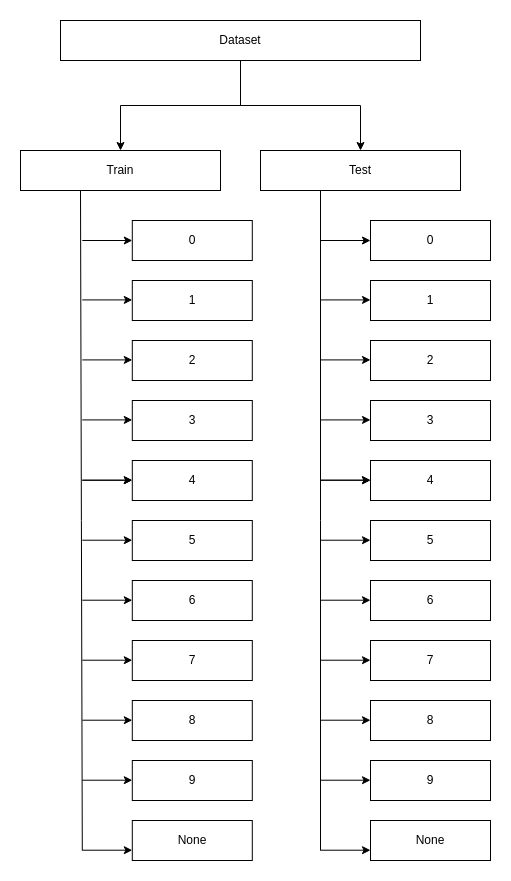

The diagram above was exported from draw.io. Its source (the exported page's mxGraphModel, read from the mxfile embedded in the PNG):
<mxGraphModel dx="1912" dy="1033" grid="1" gridSize="10" guides="1" tooltips="1" connect="1" arrows="1" fold="1" page="1" pageScale="1" pageWidth="850" pageHeight="1100" math="0" shadow="0">
  <root>
    <mxCell id="0" />
    <mxCell id="1" parent="0" />
    <mxCell id="-kqyMVmY_8nBsNA3nvy9-4" style="edgeStyle=orthogonalEdgeStyle;rounded=0;orthogonalLoop=1;jettySize=auto;html=1;entryX=0.5;entryY=0;entryDx=0;entryDy=0;exitX=0.5;exitY=1;exitDx=0;exitDy=0;" edge="1" parent="1" source="-kqyMVmY_8nBsNA3nvy9-1" target="-kqyMVmY_8nBsNA3nvy9-2">
      <mxGeometry relative="1" as="geometry" />
    </mxCell>
    <mxCell id="-kqyMVmY_8nBsNA3nvy9-5" style="edgeStyle=orthogonalEdgeStyle;rounded=0;orthogonalLoop=1;jettySize=auto;html=1;entryX=0.5;entryY=0;entryDx=0;entryDy=0;exitX=0.5;exitY=1;exitDx=0;exitDy=0;" edge="1" parent="1" source="-kqyMVmY_8nBsNA3nvy9-1" target="-kqyMVmY_8nBsNA3nvy9-3">
      <mxGeometry relative="1" as="geometry" />
    </mxCell>
    <mxCell id="-kqyMVmY_8nBsNA3nvy9-1" value="Dataset" style="rounded=0;whiteSpace=wrap;html=1;" vertex="1" parent="1">
      <mxGeometry x="280" y="110" width="360" height="40" as="geometry" />
    </mxCell>
    <mxCell id="-kqyMVmY_8nBsNA3nvy9-2" value="Train" style="rounded=0;whiteSpace=wrap;html=1;" vertex="1" parent="1">
      <mxGeometry x="240" y="240" width="200" height="40" as="geometry" />
    </mxCell>
    <mxCell id="-kqyMVmY_8nBsNA3nvy9-3" value="Test" style="rounded=0;whiteSpace=wrap;html=1;" vertex="1" parent="1">
      <mxGeometry x="480" y="240" width="200" height="40" as="geometry" />
    </mxCell>
    <mxCell id="-kqyMVmY_8nBsNA3nvy9-8" value="0" style="rounded=0;whiteSpace=wrap;html=1;" vertex="1" parent="1">
      <mxGeometry x="351.8" y="310" width="120" height="40" as="geometry" />
    </mxCell>
    <mxCell id="-kqyMVmY_8nBsNA3nvy9-9" value="1" style="rounded=0;whiteSpace=wrap;html=1;" vertex="1" parent="1">
      <mxGeometry x="351.8" y="370" width="120" height="40" as="geometry" />
    </mxCell>
    <mxCell id="-kqyMVmY_8nBsNA3nvy9-10" value="2" style="rounded=0;whiteSpace=wrap;html=1;" vertex="1" parent="1">
      <mxGeometry x="351.8" y="430" width="120" height="40" as="geometry" />
    </mxCell>
    <mxCell id="-kqyMVmY_8nBsNA3nvy9-11" value="3" style="rounded=0;whiteSpace=wrap;html=1;" vertex="1" parent="1">
      <mxGeometry x="351.8" y="490" width="120" height="40" as="geometry" />
    </mxCell>
    <mxCell id="-kqyMVmY_8nBsNA3nvy9-12" value="4" style="rounded=0;whiteSpace=wrap;html=1;" vertex="1" parent="1">
      <mxGeometry x="351.8" y="550" width="120" height="40" as="geometry" />
    </mxCell>
    <mxCell id="-kqyMVmY_8nBsNA3nvy9-13" value="5" style="rounded=0;whiteSpace=wrap;html=1;" vertex="1" parent="1">
      <mxGeometry x="351.8" y="610" width="120" height="40" as="geometry" />
    </mxCell>
    <mxCell id="-kqyMVmY_8nBsNA3nvy9-14" value="6" style="rounded=0;whiteSpace=wrap;html=1;" vertex="1" parent="1">
      <mxGeometry x="351.8" y="670" width="120" height="40" as="geometry" />
    </mxCell>
    <mxCell id="-kqyMVmY_8nBsNA3nvy9-15" value="7" style="rounded=0;whiteSpace=wrap;html=1;" vertex="1" parent="1">
      <mxGeometry x="351.8" y="730" width="120" height="40" as="geometry" />
    </mxCell>
    <mxCell id="-kqyMVmY_8nBsNA3nvy9-16" value="8" style="rounded=0;whiteSpace=wrap;html=1;" vertex="1" parent="1">
      <mxGeometry x="351.8" y="790" width="120" height="40" as="geometry" />
    </mxCell>
    <mxCell id="-kqyMVmY_8nBsNA3nvy9-17" value="9" style="rounded=0;whiteSpace=wrap;html=1;" vertex="1" parent="1">
      <mxGeometry x="351.8" y="850" width="120" height="40" as="geometry" />
    </mxCell>
    <mxCell id="-kqyMVmY_8nBsNA3nvy9-18" value="None" style="rounded=0;whiteSpace=wrap;html=1;" vertex="1" parent="1">
      <mxGeometry x="351.8" y="910" width="120" height="40" as="geometry" />
    </mxCell>
    <mxCell id="-kqyMVmY_8nBsNA3nvy9-35" value="" style="endArrow=none;html=1;rounded=0;entryX=0.341;entryY=1.002;entryDx=0;entryDy=0;entryPerimeter=0;" edge="1" parent="1">
      <mxGeometry width="50" height="50" relative="1" as="geometry">
        <mxPoint x="301.8" y="940" as="sourcePoint" />
        <mxPoint x="300.0000000000003" y="280.0799999999999" as="targetPoint" />
      </mxGeometry>
    </mxCell>
    <mxCell id="-kqyMVmY_8nBsNA3nvy9-37" value="" style="endArrow=classic;html=1;rounded=0;entryX=0;entryY=0.5;entryDx=0;entryDy=0;" edge="1" parent="1" target="-kqyMVmY_8nBsNA3nvy9-8">
      <mxGeometry width="50" height="50" relative="1" as="geometry">
        <mxPoint x="301.8" y="330" as="sourcePoint" />
        <mxPoint x="631.8" y="690" as="targetPoint" />
      </mxGeometry>
    </mxCell>
    <mxCell id="-kqyMVmY_8nBsNA3nvy9-38" value="" style="endArrow=classic;html=1;rounded=0;entryX=0;entryY=0.5;entryDx=0;entryDy=0;" edge="1" parent="1">
      <mxGeometry width="50" height="50" relative="1" as="geometry">
        <mxPoint x="301.8" y="389.40999999999997" as="sourcePoint" />
        <mxPoint x="351.8" y="389.40999999999997" as="targetPoint" />
      </mxGeometry>
    </mxCell>
    <mxCell id="-kqyMVmY_8nBsNA3nvy9-39" value="" style="endArrow=classic;html=1;rounded=0;" edge="1" parent="1">
      <mxGeometry width="50" height="50" relative="1" as="geometry">
        <mxPoint x="301.8" y="449.41" as="sourcePoint" />
        <mxPoint x="351.8" y="449.41" as="targetPoint" />
      </mxGeometry>
    </mxCell>
    <mxCell id="-kqyMVmY_8nBsNA3nvy9-40" value="" style="endArrow=classic;html=1;rounded=0;entryX=0;entryY=0.5;entryDx=0;entryDy=0;" edge="1" parent="1">
      <mxGeometry width="50" height="50" relative="1" as="geometry">
        <mxPoint x="301.8" y="509.40999999999997" as="sourcePoint" />
        <mxPoint x="351.8" y="509.40999999999997" as="targetPoint" />
      </mxGeometry>
    </mxCell>
    <mxCell id="-kqyMVmY_8nBsNA3nvy9-43" value="" style="endArrow=classic;html=1;rounded=0;entryX=0;entryY=0.5;entryDx=0;entryDy=0;" edge="1" parent="1">
      <mxGeometry width="50" height="50" relative="1" as="geometry">
        <mxPoint x="301.8" y="939.7099999999997" as="sourcePoint" />
        <mxPoint x="351.8" y="939.7099999999997" as="targetPoint" />
      </mxGeometry>
    </mxCell>
    <mxCell id="-kqyMVmY_8nBsNA3nvy9-45" value="" style="endArrow=classic;html=1;rounded=0;entryX=0;entryY=0.5;entryDx=0;entryDy=0;" edge="1" parent="1">
      <mxGeometry width="50" height="50" relative="1" as="geometry">
        <mxPoint x="301.8" y="569.7099999999996" as="sourcePoint" />
        <mxPoint x="351.8" y="569.7099999999996" as="targetPoint" />
      </mxGeometry>
    </mxCell>
    <mxCell id="-kqyMVmY_8nBsNA3nvy9-46" value="" style="endArrow=classic;html=1;rounded=0;entryX=0;entryY=0.5;entryDx=0;entryDy=0;" edge="1" parent="1">
      <mxGeometry width="50" height="50" relative="1" as="geometry">
        <mxPoint x="301.8" y="569.7099999999997" as="sourcePoint" />
        <mxPoint x="351.8" y="569.7099999999997" as="targetPoint" />
      </mxGeometry>
    </mxCell>
    <mxCell id="-kqyMVmY_8nBsNA3nvy9-47" value="" style="endArrow=classic;html=1;rounded=0;entryX=0;entryY=0.5;entryDx=0;entryDy=0;" edge="1" parent="1">
      <mxGeometry width="50" height="50" relative="1" as="geometry">
        <mxPoint x="301.8" y="629.7099999999997" as="sourcePoint" />
        <mxPoint x="351.8" y="629.7099999999997" as="targetPoint" />
      </mxGeometry>
    </mxCell>
    <mxCell id="-kqyMVmY_8nBsNA3nvy9-48" value="" style="endArrow=classic;html=1;rounded=0;entryX=0;entryY=0.5;entryDx=0;entryDy=0;" edge="1" parent="1">
      <mxGeometry width="50" height="50" relative="1" as="geometry">
        <mxPoint x="301.8" y="869.7099999999997" as="sourcePoint" />
        <mxPoint x="351.8" y="869.7099999999997" as="targetPoint" />
      </mxGeometry>
    </mxCell>
    <mxCell id="-kqyMVmY_8nBsNA3nvy9-49" value="" style="endArrow=classic;html=1;rounded=0;entryX=0;entryY=0.5;entryDx=0;entryDy=0;" edge="1" parent="1">
      <mxGeometry width="50" height="50" relative="1" as="geometry">
        <mxPoint x="301.8" y="689.7099999999996" as="sourcePoint" />
        <mxPoint x="351.8" y="689.7099999999996" as="targetPoint" />
      </mxGeometry>
    </mxCell>
    <mxCell id="-kqyMVmY_8nBsNA3nvy9-50" value="" style="endArrow=classic;html=1;rounded=0;entryX=0;entryY=0.5;entryDx=0;entryDy=0;" edge="1" parent="1">
      <mxGeometry width="50" height="50" relative="1" as="geometry">
        <mxPoint x="301.8" y="749.7099999999996" as="sourcePoint" />
        <mxPoint x="351.8" y="749.7099999999996" as="targetPoint" />
      </mxGeometry>
    </mxCell>
    <mxCell id="-kqyMVmY_8nBsNA3nvy9-51" value="" style="endArrow=classic;html=1;rounded=0;entryX=0;entryY=0.5;entryDx=0;entryDy=0;" edge="1" parent="1">
      <mxGeometry width="50" height="50" relative="1" as="geometry">
        <mxPoint x="301.8" y="809.7099999999996" as="sourcePoint" />
        <mxPoint x="351.8" y="809.7099999999996" as="targetPoint" />
      </mxGeometry>
    </mxCell>
    <mxCell id="-kqyMVmY_8nBsNA3nvy9-54" value="0" style="rounded=0;whiteSpace=wrap;html=1;" vertex="1" parent="1">
      <mxGeometry x="590" y="310" width="120" height="40" as="geometry" />
    </mxCell>
    <mxCell id="-kqyMVmY_8nBsNA3nvy9-55" value="1" style="rounded=0;whiteSpace=wrap;html=1;" vertex="1" parent="1">
      <mxGeometry x="590" y="370" width="120" height="40" as="geometry" />
    </mxCell>
    <mxCell id="-kqyMVmY_8nBsNA3nvy9-56" value="2" style="rounded=0;whiteSpace=wrap;html=1;" vertex="1" parent="1">
      <mxGeometry x="590" y="430" width="120" height="40" as="geometry" />
    </mxCell>
    <mxCell id="-kqyMVmY_8nBsNA3nvy9-57" value="3" style="rounded=0;whiteSpace=wrap;html=1;" vertex="1" parent="1">
      <mxGeometry x="590" y="490" width="120" height="40" as="geometry" />
    </mxCell>
    <mxCell id="-kqyMVmY_8nBsNA3nvy9-58" value="4" style="rounded=0;whiteSpace=wrap;html=1;" vertex="1" parent="1">
      <mxGeometry x="590" y="550" width="120" height="40" as="geometry" />
    </mxCell>
    <mxCell id="-kqyMVmY_8nBsNA3nvy9-59" value="5" style="rounded=0;whiteSpace=wrap;html=1;" vertex="1" parent="1">
      <mxGeometry x="590" y="610" width="120" height="40" as="geometry" />
    </mxCell>
    <mxCell id="-kqyMVmY_8nBsNA3nvy9-60" value="6" style="rounded=0;whiteSpace=wrap;html=1;" vertex="1" parent="1">
      <mxGeometry x="590" y="670" width="120" height="40" as="geometry" />
    </mxCell>
    <mxCell id="-kqyMVmY_8nBsNA3nvy9-61" value="7" style="rounded=0;whiteSpace=wrap;html=1;" vertex="1" parent="1">
      <mxGeometry x="590" y="730" width="120" height="40" as="geometry" />
    </mxCell>
    <mxCell id="-kqyMVmY_8nBsNA3nvy9-62" value="8" style="rounded=0;whiteSpace=wrap;html=1;" vertex="1" parent="1">
      <mxGeometry x="590" y="790" width="120" height="40" as="geometry" />
    </mxCell>
    <mxCell id="-kqyMVmY_8nBsNA3nvy9-63" value="9" style="rounded=0;whiteSpace=wrap;html=1;" vertex="1" parent="1">
      <mxGeometry x="590" y="850" width="120" height="40" as="geometry" />
    </mxCell>
    <mxCell id="-kqyMVmY_8nBsNA3nvy9-64" value="None" style="rounded=0;whiteSpace=wrap;html=1;" vertex="1" parent="1">
      <mxGeometry x="590" y="910" width="120" height="40" as="geometry" />
    </mxCell>
    <mxCell id="-kqyMVmY_8nBsNA3nvy9-65" value="" style="endArrow=classic;html=1;rounded=0;entryX=0;entryY=0.5;entryDx=0;entryDy=0;" edge="1" parent="1" target="-kqyMVmY_8nBsNA3nvy9-54">
      <mxGeometry width="50" height="50" relative="1" as="geometry">
        <mxPoint x="540" y="330" as="sourcePoint" />
        <mxPoint x="870" y="690" as="targetPoint" />
      </mxGeometry>
    </mxCell>
    <mxCell id="-kqyMVmY_8nBsNA3nvy9-66" value="" style="endArrow=classic;html=1;rounded=0;entryX=0;entryY=0.5;entryDx=0;entryDy=0;" edge="1" parent="1">
      <mxGeometry width="50" height="50" relative="1" as="geometry">
        <mxPoint x="540" y="389.40999999999985" as="sourcePoint" />
        <mxPoint x="590" y="389.40999999999985" as="targetPoint" />
      </mxGeometry>
    </mxCell>
    <mxCell id="-kqyMVmY_8nBsNA3nvy9-67" value="" style="endArrow=classic;html=1;rounded=0;" edge="1" parent="1">
      <mxGeometry width="50" height="50" relative="1" as="geometry">
        <mxPoint x="540" y="449.4100000000001" as="sourcePoint" />
        <mxPoint x="590" y="449.4100000000001" as="targetPoint" />
      </mxGeometry>
    </mxCell>
    <mxCell id="-kqyMVmY_8nBsNA3nvy9-68" value="" style="endArrow=classic;html=1;rounded=0;entryX=0;entryY=0.5;entryDx=0;entryDy=0;" edge="1" parent="1">
      <mxGeometry width="50" height="50" relative="1" as="geometry">
        <mxPoint x="540" y="509.4099999999996" as="sourcePoint" />
        <mxPoint x="590" y="509.4099999999996" as="targetPoint" />
      </mxGeometry>
    </mxCell>
    <mxCell id="-kqyMVmY_8nBsNA3nvy9-69" value="" style="endArrow=classic;html=1;rounded=0;entryX=0;entryY=0.5;entryDx=0;entryDy=0;" edge="1" parent="1">
      <mxGeometry width="50" height="50" relative="1" as="geometry">
        <mxPoint x="540" y="939.7099999999996" as="sourcePoint" />
        <mxPoint x="590" y="939.7099999999996" as="targetPoint" />
      </mxGeometry>
    </mxCell>
    <mxCell id="-kqyMVmY_8nBsNA3nvy9-70" value="" style="endArrow=classic;html=1;rounded=0;entryX=0;entryY=0.5;entryDx=0;entryDy=0;" edge="1" parent="1">
      <mxGeometry width="50" height="50" relative="1" as="geometry">
        <mxPoint x="540" y="569.7099999999994" as="sourcePoint" />
        <mxPoint x="590" y="569.7099999999994" as="targetPoint" />
      </mxGeometry>
    </mxCell>
    <mxCell id="-kqyMVmY_8nBsNA3nvy9-71" value="" style="endArrow=classic;html=1;rounded=0;entryX=0;entryY=0.5;entryDx=0;entryDy=0;" edge="1" parent="1">
      <mxGeometry width="50" height="50" relative="1" as="geometry">
        <mxPoint x="540" y="569.7099999999994" as="sourcePoint" />
        <mxPoint x="590" y="569.7099999999994" as="targetPoint" />
      </mxGeometry>
    </mxCell>
    <mxCell id="-kqyMVmY_8nBsNA3nvy9-72" value="" style="endArrow=classic;html=1;rounded=0;entryX=0;entryY=0.5;entryDx=0;entryDy=0;" edge="1" parent="1">
      <mxGeometry width="50" height="50" relative="1" as="geometry">
        <mxPoint x="540" y="629.7099999999994" as="sourcePoint" />
        <mxPoint x="590" y="629.7099999999994" as="targetPoint" />
      </mxGeometry>
    </mxCell>
    <mxCell id="-kqyMVmY_8nBsNA3nvy9-73" value="" style="endArrow=classic;html=1;rounded=0;entryX=0;entryY=0.5;entryDx=0;entryDy=0;" edge="1" parent="1">
      <mxGeometry width="50" height="50" relative="1" as="geometry">
        <mxPoint x="540" y="869.7099999999996" as="sourcePoint" />
        <mxPoint x="590" y="869.7099999999996" as="targetPoint" />
      </mxGeometry>
    </mxCell>
    <mxCell id="-kqyMVmY_8nBsNA3nvy9-74" value="" style="endArrow=classic;html=1;rounded=0;entryX=0;entryY=0.5;entryDx=0;entryDy=0;" edge="1" parent="1">
      <mxGeometry width="50" height="50" relative="1" as="geometry">
        <mxPoint x="540" y="689.7099999999994" as="sourcePoint" />
        <mxPoint x="590" y="689.7099999999994" as="targetPoint" />
      </mxGeometry>
    </mxCell>
    <mxCell id="-kqyMVmY_8nBsNA3nvy9-75" value="" style="endArrow=classic;html=1;rounded=0;entryX=0;entryY=0.5;entryDx=0;entryDy=0;" edge="1" parent="1">
      <mxGeometry width="50" height="50" relative="1" as="geometry">
        <mxPoint x="540" y="749.7099999999994" as="sourcePoint" />
        <mxPoint x="590" y="749.7099999999994" as="targetPoint" />
      </mxGeometry>
    </mxCell>
    <mxCell id="-kqyMVmY_8nBsNA3nvy9-76" value="" style="endArrow=classic;html=1;rounded=0;entryX=0;entryY=0.5;entryDx=0;entryDy=0;" edge="1" parent="1">
      <mxGeometry width="50" height="50" relative="1" as="geometry">
        <mxPoint x="540" y="809.7099999999996" as="sourcePoint" />
        <mxPoint x="590" y="809.7099999999996" as="targetPoint" />
      </mxGeometry>
    </mxCell>
    <mxCell id="-kqyMVmY_8nBsNA3nvy9-79" value="" style="endArrow=none;html=1;rounded=0;" edge="1" parent="1">
      <mxGeometry width="50" height="50" relative="1" as="geometry">
        <mxPoint x="540" y="940" as="sourcePoint" />
        <mxPoint x="540" y="280" as="targetPoint" />
      </mxGeometry>
    </mxCell>
  </root>
</mxGraphModel>